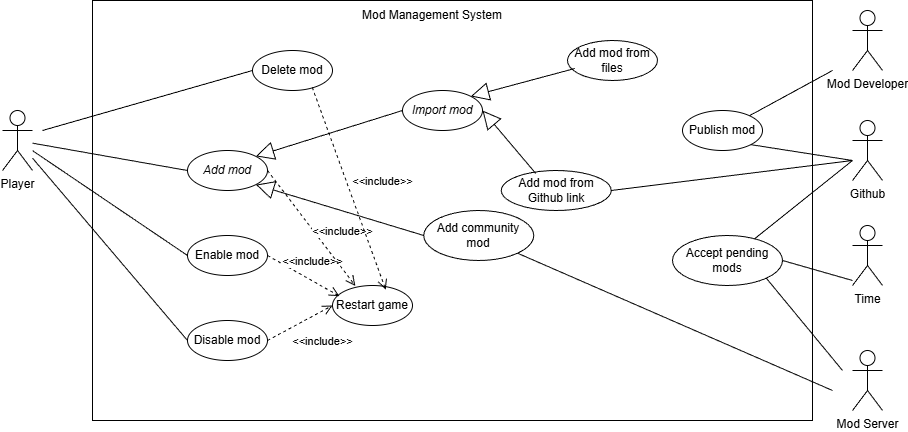

The diagram above was exported from draw.io. Its source (the exported page's mxGraphModel, read from the mxfile embedded in the PNG):
<mxGraphModel dx="376" dy="-326" grid="1" gridSize="10" guides="1" tooltips="1" connect="1" arrows="1" fold="1" page="1" pageScale="1" pageWidth="850" pageHeight="1100" math="0" shadow="0">
  <root>
    <mxCell id="0" />
    <mxCell id="1" parent="0" />
    <mxCell id="Nz_HC3wjI5ifT2Knz1dZ-127" value="Github" style="shape=umlActor;verticalLabelPosition=bottom;verticalAlign=top;html=1;" vertex="1" parent="1">
      <mxGeometry x="1740" y="2040" width="30" height="60" as="geometry" />
    </mxCell>
    <mxCell id="Nz_HC3wjI5ifT2Knz1dZ-128" value="Mod Developer" style="shape=umlActor;verticalLabelPosition=bottom;verticalAlign=top;html=1;" vertex="1" parent="1">
      <mxGeometry x="1740" y="1930" width="30" height="60" as="geometry" />
    </mxCell>
    <mxCell id="Nz_HC3wjI5ifT2Knz1dZ-129" value="" style="rounded=0;whiteSpace=wrap;html=1;" vertex="1" parent="1">
      <mxGeometry x="980" y="1920" width="720" height="420" as="geometry" />
    </mxCell>
    <mxCell id="Nz_HC3wjI5ifT2Knz1dZ-130" value="Mod Management System" style="text;html=1;whiteSpace=wrap;strokeColor=none;fillColor=none;align=center;verticalAlign=middle;rounded=0;" vertex="1" parent="1">
      <mxGeometry x="1190" y="1920" width="260" height="30" as="geometry" />
    </mxCell>
    <mxCell id="Nz_HC3wjI5ifT2Knz1dZ-131" value="Publish mod" style="ellipse;whiteSpace=wrap;html=1;" vertex="1" parent="1">
      <mxGeometry x="1570" y="2030" width="80" height="40" as="geometry" />
    </mxCell>
    <mxCell id="Nz_HC3wjI5ifT2Knz1dZ-132" value="&lt;i&gt;Add mod&lt;/i&gt;" style="ellipse;whiteSpace=wrap;html=1;" vertex="1" parent="1">
      <mxGeometry x="1075" y="2070" width="80" height="40" as="geometry" />
    </mxCell>
    <mxCell id="Nz_HC3wjI5ifT2Knz1dZ-133" value="Delete mod" style="ellipse;whiteSpace=wrap;html=1;" vertex="1" parent="1">
      <mxGeometry x="1140" y="1970" width="80" height="40" as="geometry" />
    </mxCell>
    <mxCell id="Nz_HC3wjI5ifT2Knz1dZ-134" value="" style="endArrow=none;html=1;rounded=0;" edge="1" parent="1" target="Nz_HC3wjI5ifT2Knz1dZ-131">
      <mxGeometry width="50" height="50" relative="1" as="geometry">
        <mxPoint x="1720" y="1990" as="sourcePoint" />
        <mxPoint x="1130" y="2250" as="targetPoint" />
      </mxGeometry>
    </mxCell>
    <mxCell id="Nz_HC3wjI5ifT2Knz1dZ-135" value="&lt;i&gt;Import mod&lt;/i&gt;" style="ellipse;whiteSpace=wrap;html=1;" vertex="1" parent="1">
      <mxGeometry x="1290" y="2010" width="80" height="40" as="geometry" />
    </mxCell>
    <mxCell id="Nz_HC3wjI5ifT2Knz1dZ-136" value="Add mod from Github link" style="ellipse;whiteSpace=wrap;html=1;" vertex="1" parent="1">
      <mxGeometry x="1388.75" y="2090" width="110" height="40" as="geometry" />
    </mxCell>
    <mxCell id="Nz_HC3wjI5ifT2Knz1dZ-137" value="Add mod from files" style="ellipse;whiteSpace=wrap;html=1;" vertex="1" parent="1">
      <mxGeometry x="1455" y="1960" width="90" height="40" as="geometry" />
    </mxCell>
    <mxCell id="Nz_HC3wjI5ifT2Knz1dZ-138" value="Add community mod" style="ellipse;whiteSpace=wrap;html=1;" vertex="1" parent="1">
      <mxGeometry x="1311.25" y="2130" width="110" height="50" as="geometry" />
    </mxCell>
    <mxCell id="Nz_HC3wjI5ifT2Knz1dZ-139" value="Mod Server" style="shape=umlActor;verticalLabelPosition=bottom;verticalAlign=top;html=1;" vertex="1" parent="1">
      <mxGeometry x="1740" y="2270" width="30" height="60" as="geometry" />
    </mxCell>
    <mxCell id="Nz_HC3wjI5ifT2Knz1dZ-140" value="Time" style="shape=umlActor;verticalLabelPosition=bottom;verticalAlign=top;html=1;" vertex="1" parent="1">
      <mxGeometry x="1740" y="2145" width="30" height="60" as="geometry" />
    </mxCell>
    <mxCell id="Nz_HC3wjI5ifT2Knz1dZ-141" value="Accept pending mods" style="ellipse;whiteSpace=wrap;html=1;" vertex="1" parent="1">
      <mxGeometry x="1560" y="2155" width="110" height="50" as="geometry" />
    </mxCell>
    <mxCell id="Nz_HC3wjI5ifT2Knz1dZ-142" value="" style="endArrow=none;html=1;rounded=0;exitX=1;exitY=0.5;exitDx=0;exitDy=0;" edge="1" parent="1" source="Nz_HC3wjI5ifT2Knz1dZ-141">
      <mxGeometry width="50" height="50" relative="1" as="geometry">
        <mxPoint x="1600" y="2170" as="sourcePoint" />
        <mxPoint x="1740" y="2200" as="targetPoint" />
      </mxGeometry>
    </mxCell>
    <mxCell id="Nz_HC3wjI5ifT2Knz1dZ-143" value="" style="endArrow=none;html=1;rounded=0;" edge="1" parent="1" source="Nz_HC3wjI5ifT2Knz1dZ-141">
      <mxGeometry width="50" height="50" relative="1" as="geometry">
        <mxPoint x="1340" y="2000" as="sourcePoint" />
        <mxPoint x="1740" y="2080" as="targetPoint" />
      </mxGeometry>
    </mxCell>
    <mxCell id="Nz_HC3wjI5ifT2Knz1dZ-144" value="" style="endArrow=none;html=1;rounded=0;entryX=0;entryY=0.5;entryDx=0;entryDy=0;" edge="1" parent="1" target="Nz_HC3wjI5ifT2Knz1dZ-132" source="Nz_HC3wjI5ifT2Knz1dZ-150">
      <mxGeometry width="50" height="50" relative="1" as="geometry">
        <mxPoint x="900" y="1880" as="sourcePoint" />
        <mxPoint x="1220" y="2210" as="targetPoint" />
      </mxGeometry>
    </mxCell>
    <mxCell id="Nz_HC3wjI5ifT2Knz1dZ-145" value="" style="endArrow=none;html=1;rounded=0;entryX=0;entryY=0.5;entryDx=0;entryDy=0;" edge="1" parent="1" target="Nz_HC3wjI5ifT2Knz1dZ-133">
      <mxGeometry width="50" height="50" relative="1" as="geometry">
        <mxPoint x="930" y="2050" as="sourcePoint" />
        <mxPoint x="1155" y="2230" as="targetPoint" />
      </mxGeometry>
    </mxCell>
    <mxCell id="Nz_HC3wjI5ifT2Knz1dZ-146" value="" style="endArrow=block;endSize=16;endFill=0;html=1;rounded=0;exitX=0;exitY=0.5;exitDx=0;exitDy=0;entryX=1;entryY=0;entryDx=0;entryDy=0;" edge="1" parent="1" source="Nz_HC3wjI5ifT2Knz1dZ-135" target="Nz_HC3wjI5ifT2Knz1dZ-132">
      <mxGeometry width="160" relative="1" as="geometry">
        <mxPoint x="870" y="1710" as="sourcePoint" />
        <mxPoint x="720" y="1830" as="targetPoint" />
      </mxGeometry>
    </mxCell>
    <mxCell id="Nz_HC3wjI5ifT2Knz1dZ-147" value="" style="endArrow=block;endSize=16;endFill=0;html=1;rounded=0;exitX=0;exitY=0.5;exitDx=0;exitDy=0;entryX=1;entryY=1;entryDx=0;entryDy=0;" edge="1" parent="1" source="Nz_HC3wjI5ifT2Knz1dZ-138" target="Nz_HC3wjI5ifT2Knz1dZ-132">
      <mxGeometry width="160" relative="1" as="geometry">
        <mxPoint x="1265" y="2100" as="sourcePoint" />
        <mxPoint x="1180" y="2140" as="targetPoint" />
      </mxGeometry>
    </mxCell>
    <mxCell id="Nz_HC3wjI5ifT2Knz1dZ-148" value="" style="endArrow=block;endSize=16;endFill=0;html=1;rounded=0;exitX=0.081;exitY=0.7;exitDx=0;exitDy=0;entryX=1;entryY=0;entryDx=0;entryDy=0;exitPerimeter=0;" edge="1" parent="1" source="Nz_HC3wjI5ifT2Knz1dZ-137" target="Nz_HC3wjI5ifT2Knz1dZ-135">
      <mxGeometry width="160" relative="1" as="geometry">
        <mxPoint x="1297" y="2060" as="sourcePoint" />
        <mxPoint x="1200" y="2086" as="targetPoint" />
      </mxGeometry>
    </mxCell>
    <mxCell id="Nz_HC3wjI5ifT2Knz1dZ-149" value="" style="endArrow=block;endSize=16;endFill=0;html=1;rounded=0;entryX=1;entryY=0.5;entryDx=0;entryDy=0;exitX=0.314;exitY=0.075;exitDx=0;exitDy=0;exitPerimeter=0;" edge="1" parent="1" source="Nz_HC3wjI5ifT2Knz1dZ-136" target="Nz_HC3wjI5ifT2Knz1dZ-135">
      <mxGeometry width="160" relative="1" as="geometry">
        <mxPoint x="1368" y="2030" as="sourcePoint" />
        <mxPoint x="1310" y="2078" as="targetPoint" />
      </mxGeometry>
    </mxCell>
    <mxCell id="Nz_HC3wjI5ifT2Knz1dZ-150" value="Player" style="shape=umlActor;verticalLabelPosition=bottom;verticalAlign=top;html=1;" vertex="1" parent="1">
      <mxGeometry x="890" y="2030" width="30" height="60" as="geometry" />
    </mxCell>
    <mxCell id="Nz_HC3wjI5ifT2Knz1dZ-151" value="" style="endArrow=none;html=1;rounded=0;exitX=1;exitY=1;exitDx=0;exitDy=0;" edge="1" parent="1" source="Nz_HC3wjI5ifT2Knz1dZ-131">
      <mxGeometry width="50" height="50" relative="1" as="geometry">
        <mxPoint x="1340" y="2000" as="sourcePoint" />
        <mxPoint x="1740" y="2080" as="targetPoint" />
      </mxGeometry>
    </mxCell>
    <mxCell id="Nz_HC3wjI5ifT2Knz1dZ-152" value="" style="endArrow=none;html=1;rounded=0;exitX=1;exitY=1;exitDx=0;exitDy=0;" edge="1" parent="1" source="Nz_HC3wjI5ifT2Knz1dZ-141">
      <mxGeometry width="50" height="50" relative="1" as="geometry">
        <mxPoint x="1292" y="2324" as="sourcePoint" />
        <mxPoint x="1730" y="2290" as="targetPoint" />
      </mxGeometry>
    </mxCell>
    <mxCell id="Nz_HC3wjI5ifT2Knz1dZ-153" value="" style="endArrow=none;html=1;rounded=0;exitX=1;exitY=0.5;exitDx=0;exitDy=0;" edge="1" parent="1" source="Nz_HC3wjI5ifT2Knz1dZ-136">
      <mxGeometry width="50" height="50" relative="1" as="geometry">
        <mxPoint x="1340" y="2030" as="sourcePoint" />
        <mxPoint x="1740" y="2080" as="targetPoint" />
      </mxGeometry>
    </mxCell>
    <mxCell id="Nz_HC3wjI5ifT2Knz1dZ-157" value="" style="endArrow=none;html=1;rounded=0;exitX=1;exitY=1;exitDx=0;exitDy=0;" edge="1" parent="1" source="Nz_HC3wjI5ifT2Knz1dZ-138">
      <mxGeometry width="50" height="50" relative="1" as="geometry">
        <mxPoint x="1500" y="2190" as="sourcePoint" />
        <mxPoint x="1720" y="2310" as="targetPoint" />
      </mxGeometry>
    </mxCell>
    <mxCell id="Nz_HC3wjI5ifT2Knz1dZ-162" value="Enable mod" style="ellipse;whiteSpace=wrap;html=1;" vertex="1" parent="1">
      <mxGeometry x="1075" y="2155" width="80" height="40" as="geometry" />
    </mxCell>
    <mxCell id="Nz_HC3wjI5ifT2Knz1dZ-163" value="Disable mod" style="ellipse;whiteSpace=wrap;html=1;" vertex="1" parent="1">
      <mxGeometry x="1075" y="2240" width="80" height="40" as="geometry" />
    </mxCell>
    <mxCell id="Nz_HC3wjI5ifT2Knz1dZ-164" value="" style="endArrow=none;html=1;rounded=0;entryX=0;entryY=0.5;entryDx=0;entryDy=0;" edge="1" parent="1" target="Nz_HC3wjI5ifT2Knz1dZ-162" source="Nz_HC3wjI5ifT2Knz1dZ-150">
      <mxGeometry width="50" height="50" relative="1" as="geometry">
        <mxPoint x="890" y="1900" as="sourcePoint" />
        <mxPoint x="1185" y="2110" as="targetPoint" />
      </mxGeometry>
    </mxCell>
    <mxCell id="Nz_HC3wjI5ifT2Knz1dZ-165" value="Restart game" style="ellipse;whiteSpace=wrap;html=1;" vertex="1" parent="1">
      <mxGeometry x="1220" y="2205" width="80" height="40" as="geometry" />
    </mxCell>
    <mxCell id="Nz_HC3wjI5ifT2Knz1dZ-166" value="&amp;lt;&amp;lt;include&amp;gt;&amp;gt;" style="html=1;verticalAlign=bottom;endArrow=open;dashed=1;endSize=8;curved=0;rounded=0;entryX=0;entryY=0.5;entryDx=0;entryDy=0;exitX=1;exitY=0.5;exitDx=0;exitDy=0;" edge="1" parent="1" source="Nz_HC3wjI5ifT2Knz1dZ-163" target="Nz_HC3wjI5ifT2Knz1dZ-165">
      <mxGeometry x="0.1835" y="-35" relative="1" as="geometry">
        <mxPoint x="1260" y="2400" as="sourcePoint" />
        <mxPoint x="1430" y="2463" as="targetPoint" />
        <mxPoint as="offset" />
      </mxGeometry>
    </mxCell>
    <mxCell id="Nz_HC3wjI5ifT2Knz1dZ-167" value="&amp;lt;&amp;lt;include&amp;gt;&amp;gt;" style="html=1;verticalAlign=bottom;endArrow=open;dashed=1;endSize=8;curved=0;rounded=0;entryX=0.086;entryY=0.265;entryDx=0;entryDy=0;exitX=1;exitY=0.5;exitDx=0;exitDy=0;entryPerimeter=0;" edge="1" parent="1" source="Nz_HC3wjI5ifT2Knz1dZ-162" target="Nz_HC3wjI5ifT2Knz1dZ-165">
      <mxGeometry x="0.128" y="9" relative="1" as="geometry">
        <mxPoint x="1180" y="2275" as="sourcePoint" />
        <mxPoint x="1245" y="2240" as="targetPoint" />
        <mxPoint as="offset" />
      </mxGeometry>
    </mxCell>
    <mxCell id="Nz_HC3wjI5ifT2Knz1dZ-168" value="&amp;lt;&amp;lt;include&amp;gt;&amp;gt;" style="html=1;verticalAlign=bottom;endArrow=open;dashed=1;endSize=8;curved=0;rounded=0;entryX=0.286;entryY=0.009;entryDx=0;entryDy=0;exitX=1;exitY=0.5;exitDx=0;exitDy=0;entryPerimeter=0;" edge="1" parent="1" source="Nz_HC3wjI5ifT2Knz1dZ-132" target="Nz_HC3wjI5ifT2Knz1dZ-165">
      <mxGeometry x="0.3947" y="17" relative="1" as="geometry">
        <mxPoint x="1200" y="2200" as="sourcePoint" />
        <mxPoint x="1272" y="2241" as="targetPoint" />
        <mxPoint as="offset" />
      </mxGeometry>
    </mxCell>
    <mxCell id="Nz_HC3wjI5ifT2Knz1dZ-169" value="&amp;lt;&amp;lt;include&amp;gt;&amp;gt;" style="html=1;verticalAlign=bottom;endArrow=open;dashed=1;endSize=8;curved=0;rounded=0;entryX=0.665;entryY=0.102;entryDx=0;entryDy=0;exitX=0.747;exitY=0.923;exitDx=0;exitDy=0;exitPerimeter=0;entryPerimeter=0;" edge="1" parent="1" source="Nz_HC3wjI5ifT2Knz1dZ-133" target="Nz_HC3wjI5ifT2Knz1dZ-165">
      <mxGeometry x="0.1239" y="31" relative="1" as="geometry">
        <mxPoint x="1170" y="2285" as="sourcePoint" />
        <mxPoint x="1235" y="2250" as="targetPoint" />
        <mxPoint as="offset" />
      </mxGeometry>
    </mxCell>
    <mxCell id="Nz_HC3wjI5ifT2Knz1dZ-170" value="" style="endArrow=none;html=1;rounded=0;entryX=0;entryY=0.5;entryDx=0;entryDy=0;" edge="1" parent="1" target="Nz_HC3wjI5ifT2Knz1dZ-163" source="Nz_HC3wjI5ifT2Knz1dZ-150">
      <mxGeometry width="50" height="50" relative="1" as="geometry">
        <mxPoint x="880" y="1910" as="sourcePoint" />
        <mxPoint x="1135" y="2275" as="targetPoint" />
      </mxGeometry>
    </mxCell>
  </root>
</mxGraphModel>